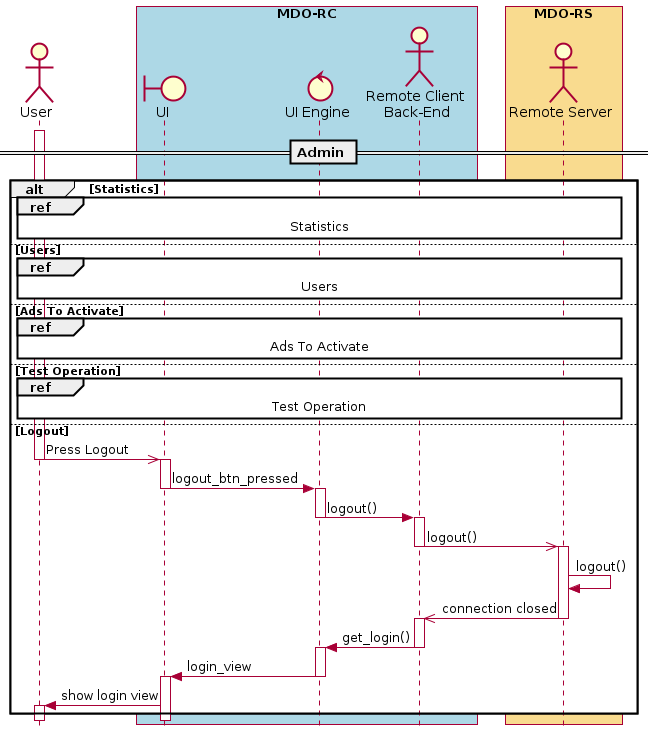

The diagram above was rendered by PlantUML. Its source (embedded in the PNG):
@startuml
' ---------- SETUP ----------------
' strict uml style and hide footboxes
skinparam style strictuml
hide footbox
' for anchors and duration this may be required (uncomment)
' !pragma teoz true

' ---------- Declaring participants
' participant Participant as Foo

actor User
box "MDO-RC" #LightBlue
boundary "UI" as UI
control "UI Engine" as UIE
actor "Remote Client \nBack-End" as RC
endbox
box "MDO-RS" #f9db8f
actor "Remote Server" as RS
'database "Brands DB" as BrandDB
endbox
' entity      Entity      as Foo4
' database    Database    as Foo5
' collections Collections as Foo6
' queue       Queue       as Foo7

' async message
' == Application start ==
' activate User
' User ->> UI: starts app 
' deactivate User
' activate UI
' UI -> User: Show Login view
' deactivate UI
''
== Admin ==
alt Statistics
 ref over User, UI, UIE, RC, RS: Statistics
else  Users
 ref over User, UI, UIE, RC, RS: Users
else Ads To Activate
 ref over User, UI, UIE, RC, RS: Ads To Activate 
else Test Operation
 ref over User, UI, UIE, RC, RS: Test Operation 
else Logout
 activate User
 User ->> UI : Press Logout
 deactivate User
 activate UI
 UI -> UIE : logout_btn_pressed
 deactivate UI
 activate UIE
 UIE -> RC : logout()
 deactivate UIE
 activate RC
 RC ->> RS : logout()
 deactivate RC
 activate RS
 RS -> RS : logout()
 RS ->> RC : connection closed
 deactivate RS
 activate RC
 RC -> UIE : get_login()
 deactivate RC
 activate UIE
 UIE -> UI : login_view
 deactivate UIE
 activate UI
 UI -> User : show login view
 activate User
 end
''
deactivate User
activate UI
deactivate UI
activate UIE
@enduml